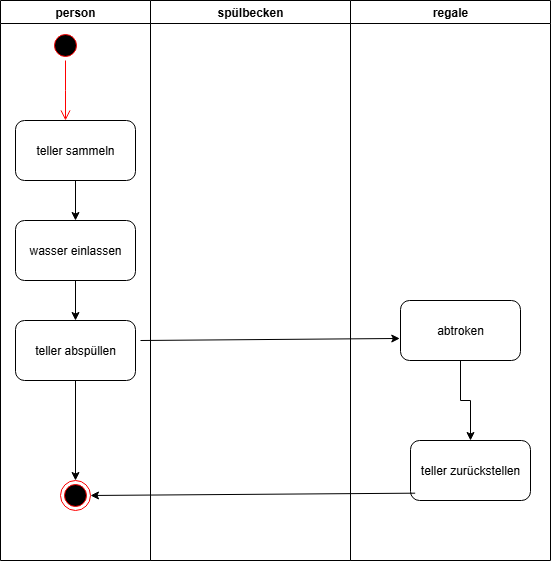

The diagram above was exported from draw.io. Its source (the exported page's mxGraphModel, read from the mxfile embedded in the PNG):
<mxGraphModel dx="778" dy="468" grid="1" gridSize="10" guides="1" tooltips="1" connect="1" arrows="1" fold="1" page="1" pageScale="1" pageWidth="827" pageHeight="1169" math="0" shadow="0">
  <root>
    <mxCell id="0" />
    <mxCell id="1" parent="0" />
    <mxCell id="DLZjxIrRSN6BDOcRd79x-3" value="person" style="swimlane;whiteSpace=wrap;html=1;" vertex="1" parent="1">
      <mxGeometry x="160" y="50" width="150" height="560" as="geometry" />
    </mxCell>
    <mxCell id="DLZjxIrRSN6BDOcRd79x-7" value="" style="ellipse;html=1;shape=startState;fillColor=#000000;strokeColor=#ff0000;" vertex="1" parent="DLZjxIrRSN6BDOcRd79x-3">
      <mxGeometry x="50" y="30" width="30" height="30" as="geometry" />
    </mxCell>
    <mxCell id="DLZjxIrRSN6BDOcRd79x-8" value="" style="edgeStyle=orthogonalEdgeStyle;html=1;verticalAlign=bottom;endArrow=open;endSize=8;strokeColor=#ff0000;rounded=0;" edge="1" source="DLZjxIrRSN6BDOcRd79x-7" parent="DLZjxIrRSN6BDOcRd79x-3">
      <mxGeometry relative="1" as="geometry">
        <mxPoint x="65" y="120" as="targetPoint" />
      </mxGeometry>
    </mxCell>
    <mxCell id="DLZjxIrRSN6BDOcRd79x-11" value="" style="edgeStyle=orthogonalEdgeStyle;rounded=0;orthogonalLoop=1;jettySize=auto;html=1;" edge="1" parent="DLZjxIrRSN6BDOcRd79x-3" source="DLZjxIrRSN6BDOcRd79x-9" target="DLZjxIrRSN6BDOcRd79x-10">
      <mxGeometry relative="1" as="geometry" />
    </mxCell>
    <mxCell id="DLZjxIrRSN6BDOcRd79x-9" value="teller sammeln" style="rounded=1;whiteSpace=wrap;html=1;" vertex="1" parent="DLZjxIrRSN6BDOcRd79x-3">
      <mxGeometry x="15" y="120" width="120" height="60" as="geometry" />
    </mxCell>
    <mxCell id="DLZjxIrRSN6BDOcRd79x-20" value="" style="edgeStyle=orthogonalEdgeStyle;rounded=0;orthogonalLoop=1;jettySize=auto;html=1;" edge="1" parent="DLZjxIrRSN6BDOcRd79x-3" source="DLZjxIrRSN6BDOcRd79x-10" target="DLZjxIrRSN6BDOcRd79x-16">
      <mxGeometry relative="1" as="geometry" />
    </mxCell>
    <mxCell id="DLZjxIrRSN6BDOcRd79x-10" value="wasser einlassen" style="rounded=1;whiteSpace=wrap;html=1;" vertex="1" parent="DLZjxIrRSN6BDOcRd79x-3">
      <mxGeometry x="15" y="220" width="120" height="60" as="geometry" />
    </mxCell>
    <mxCell id="DLZjxIrRSN6BDOcRd79x-19" value="" style="edgeStyle=orthogonalEdgeStyle;rounded=0;orthogonalLoop=1;jettySize=auto;html=1;" edge="1" parent="DLZjxIrRSN6BDOcRd79x-3" source="DLZjxIrRSN6BDOcRd79x-16" target="DLZjxIrRSN6BDOcRd79x-18">
      <mxGeometry relative="1" as="geometry" />
    </mxCell>
    <mxCell id="DLZjxIrRSN6BDOcRd79x-16" value="teller abspüllen" style="rounded=1;whiteSpace=wrap;html=1;" vertex="1" parent="DLZjxIrRSN6BDOcRd79x-3">
      <mxGeometry x="15" y="320" width="120" height="60" as="geometry" />
    </mxCell>
    <mxCell id="DLZjxIrRSN6BDOcRd79x-18" value="" style="ellipse;html=1;shape=endState;fillColor=#000000;strokeColor=#ff0000;" vertex="1" parent="DLZjxIrRSN6BDOcRd79x-3">
      <mxGeometry x="60" y="480" width="30" height="30" as="geometry" />
    </mxCell>
    <mxCell id="DLZjxIrRSN6BDOcRd79x-4" value="spülbecken" style="swimlane;whiteSpace=wrap;html=1;" vertex="1" parent="1">
      <mxGeometry x="310" y="50" width="200" height="560" as="geometry" />
    </mxCell>
    <mxCell id="DLZjxIrRSN6BDOcRd79x-5" value="regale" style="swimlane;whiteSpace=wrap;html=1;" vertex="1" parent="1">
      <mxGeometry x="510" y="50" width="200" height="560" as="geometry" />
    </mxCell>
    <mxCell id="DLZjxIrRSN6BDOcRd79x-14" value="teller zurückstellen" style="rounded=1;whiteSpace=wrap;html=1;" vertex="1" parent="DLZjxIrRSN6BDOcRd79x-5">
      <mxGeometry x="60" y="440" width="120" height="60" as="geometry" />
    </mxCell>
    <mxCell id="DLZjxIrRSN6BDOcRd79x-13" value="abtroken" style="rounded=1;whiteSpace=wrap;html=1;" vertex="1" parent="DLZjxIrRSN6BDOcRd79x-5">
      <mxGeometry x="50" y="300" width="120" height="60" as="geometry" />
    </mxCell>
    <mxCell id="DLZjxIrRSN6BDOcRd79x-15" value="" style="edgeStyle=orthogonalEdgeStyle;rounded=0;orthogonalLoop=1;jettySize=auto;html=1;" edge="1" parent="DLZjxIrRSN6BDOcRd79x-5" source="DLZjxIrRSN6BDOcRd79x-13" target="DLZjxIrRSN6BDOcRd79x-14">
      <mxGeometry relative="1" as="geometry" />
    </mxCell>
    <mxCell id="DLZjxIrRSN6BDOcRd79x-12" value="" style="endArrow=classic;html=1;rounded=0;entryX=-0.006;entryY=0.633;entryDx=0;entryDy=0;entryPerimeter=0;" edge="1" parent="1" target="DLZjxIrRSN6BDOcRd79x-13">
      <mxGeometry width="50" height="50" relative="1" as="geometry">
        <mxPoint x="300" y="390" as="sourcePoint" />
        <mxPoint x="540" y="330" as="targetPoint" />
      </mxGeometry>
    </mxCell>
    <mxCell id="DLZjxIrRSN6BDOcRd79x-21" value="" style="endArrow=classic;html=1;rounded=0;entryX=1;entryY=0.5;entryDx=0;entryDy=0;exitX=0.039;exitY=0.878;exitDx=0;exitDy=0;exitPerimeter=0;" edge="1" parent="1" source="DLZjxIrRSN6BDOcRd79x-14" target="DLZjxIrRSN6BDOcRd79x-18">
      <mxGeometry width="50" height="50" relative="1" as="geometry">
        <mxPoint x="380" y="480" as="sourcePoint" />
        <mxPoint x="430" y="430" as="targetPoint" />
      </mxGeometry>
    </mxCell>
  </root>
</mxGraphModel>